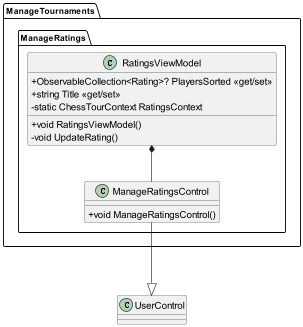

The diagram above was rendered by PlantUML. Its source (embedded in the PNG):
@startuml ManageRatings

skinparam classAttributeIconSize 0
skinparam ClassFontSize 16

class ManageTournaments.ManageRatings.ManageRatingsControl {
    +void ManageRatingsControl()
}

ManageTournaments.ManageRatings.ManageRatingsControl ---|> UserControl

class ManageTournaments.ManageRatings.RatingsViewModel {
    +ObservableCollection<Rating>? PlayersSorted <<get/set>>
    +string Title <<get/set>>
    -static ChessTourContext RatingsContext
    +void RatingsViewModel()
    -void UpdateRating()
}

ManageTournaments.ManageRatings.RatingsViewModel *-- ManageTournaments.ManageRatings.ManageRatingsControl

@enduml